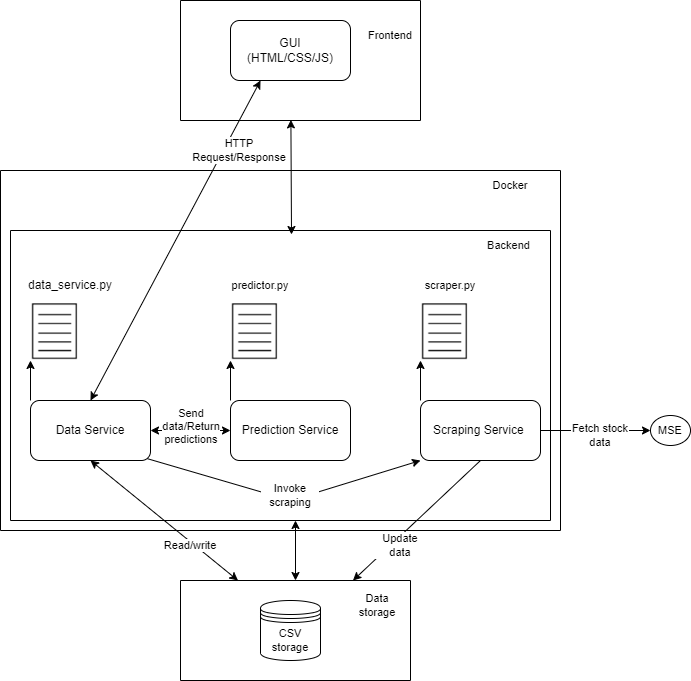

The diagram above was exported from draw.io. Its source (the exported page's mxGraphModel, read from the mxfile embedded in the PNG):
<mxGraphModel dx="521" dy="1713" grid="1" gridSize="10" guides="1" tooltips="1" connect="1" arrows="1" fold="1" page="1" pageScale="1" pageWidth="850" pageHeight="1100" math="0" shadow="0">
  <root>
    <mxCell id="0" />
    <mxCell id="1" parent="0" />
    <mxCell id="Uk9sff9p4anpdb6w0SRS-24" style="edgeStyle=none;shape=connector;rounded=0;orthogonalLoop=1;jettySize=auto;html=1;exitX=0.25;exitY=1;exitDx=0;exitDy=0;entryX=0.5;entryY=0;entryDx=0;entryDy=0;strokeColor=default;align=center;verticalAlign=middle;fontFamily=Helvetica;fontSize=11;fontColor=default;labelBackgroundColor=default;endArrow=classic;startArrow=classic;startFill=1;" edge="1" parent="1" source="Uk9sff9p4anpdb6w0SRS-1" target="Uk9sff9p4anpdb6w0SRS-2">
      <mxGeometry relative="1" as="geometry" />
    </mxCell>
    <mxCell id="Uk9sff9p4anpdb6w0SRS-1" value="GUI&lt;div&gt;(HTML/CSS/JS)&lt;/div&gt;" style="rounded=1;whiteSpace=wrap;html=1;" vertex="1" parent="1">
      <mxGeometry x="270" y="-90" width="120" height="60" as="geometry" />
    </mxCell>
    <mxCell id="Uk9sff9p4anpdb6w0SRS-18" style="edgeStyle=none;shape=connector;rounded=0;orthogonalLoop=1;jettySize=auto;html=1;exitX=0;exitY=0;exitDx=0;exitDy=0;entryX=0;entryY=1;entryDx=0;entryDy=0;strokeColor=default;align=center;verticalAlign=middle;fontFamily=Helvetica;fontSize=11;fontColor=default;labelBackgroundColor=default;endArrow=classic;" edge="1" parent="1" source="Uk9sff9p4anpdb6w0SRS-2" target="Uk9sff9p4anpdb6w0SRS-9">
      <mxGeometry relative="1" as="geometry" />
    </mxCell>
    <mxCell id="Uk9sff9p4anpdb6w0SRS-36" style="edgeStyle=none;shape=connector;rounded=0;orthogonalLoop=1;jettySize=auto;html=1;exitX=1;exitY=0.5;exitDx=0;exitDy=0;entryX=0;entryY=0.5;entryDx=0;entryDy=0;strokeColor=default;align=center;verticalAlign=middle;fontFamily=Helvetica;fontSize=11;fontColor=default;labelBackgroundColor=default;endArrow=classic;startArrow=classic;startFill=1;" edge="1" parent="1" source="Uk9sff9p4anpdb6w0SRS-2" target="Uk9sff9p4anpdb6w0SRS-3">
      <mxGeometry relative="1" as="geometry" />
    </mxCell>
    <mxCell id="Uk9sff9p4anpdb6w0SRS-41" style="edgeStyle=none;shape=connector;rounded=0;orthogonalLoop=1;jettySize=auto;html=1;strokeColor=default;align=center;verticalAlign=middle;fontFamily=Helvetica;fontSize=11;fontColor=default;labelBackgroundColor=default;endArrow=classic;exitX=0.971;exitY=0.968;exitDx=0;exitDy=0;exitPerimeter=0;" edge="1" parent="1" source="Uk9sff9p4anpdb6w0SRS-2">
      <mxGeometry relative="1" as="geometry">
        <mxPoint x="190" y="350" as="sourcePoint" />
        <mxPoint x="460" y="350" as="targetPoint" />
        <Array as="points">
          <mxPoint x="330" y="390" />
        </Array>
      </mxGeometry>
    </mxCell>
    <mxCell id="Uk9sff9p4anpdb6w0SRS-2" value="Data Service" style="rounded=1;whiteSpace=wrap;html=1;" vertex="1" parent="1">
      <mxGeometry x="70" y="290" width="120" height="60" as="geometry" />
    </mxCell>
    <mxCell id="Uk9sff9p4anpdb6w0SRS-17" style="edgeStyle=none;shape=connector;rounded=0;orthogonalLoop=1;jettySize=auto;html=1;exitX=0;exitY=0;exitDx=0;exitDy=0;entryX=0;entryY=1;entryDx=0;entryDy=0;strokeColor=default;align=center;verticalAlign=middle;fontFamily=Helvetica;fontSize=11;fontColor=default;labelBackgroundColor=default;endArrow=classic;" edge="1" parent="1" source="Uk9sff9p4anpdb6w0SRS-3" target="Uk9sff9p4anpdb6w0SRS-11">
      <mxGeometry relative="1" as="geometry" />
    </mxCell>
    <mxCell id="Uk9sff9p4anpdb6w0SRS-3" value="Prediction Service" style="rounded=1;whiteSpace=wrap;html=1;" vertex="1" parent="1">
      <mxGeometry x="270" y="290" width="120" height="60" as="geometry" />
    </mxCell>
    <mxCell id="Uk9sff9p4anpdb6w0SRS-16" style="edgeStyle=none;shape=connector;rounded=0;orthogonalLoop=1;jettySize=auto;html=1;exitX=0;exitY=0;exitDx=0;exitDy=0;entryX=0;entryY=1;entryDx=0;entryDy=0;strokeColor=default;align=center;verticalAlign=middle;fontFamily=Helvetica;fontSize=11;fontColor=default;labelBackgroundColor=default;endArrow=classic;" edge="1" parent="1" source="Uk9sff9p4anpdb6w0SRS-4" target="Uk9sff9p4anpdb6w0SRS-10">
      <mxGeometry relative="1" as="geometry" />
    </mxCell>
    <mxCell id="Uk9sff9p4anpdb6w0SRS-32" style="edgeStyle=none;shape=connector;rounded=0;orthogonalLoop=1;jettySize=auto;html=1;exitX=0.5;exitY=1;exitDx=0;exitDy=0;entryX=0.75;entryY=0;entryDx=0;entryDy=0;strokeColor=default;align=center;verticalAlign=middle;fontFamily=Helvetica;fontSize=11;fontColor=default;labelBackgroundColor=default;endArrow=classic;" edge="1" parent="1" source="Uk9sff9p4anpdb6w0SRS-4" target="Uk9sff9p4anpdb6w0SRS-54">
      <mxGeometry relative="1" as="geometry">
        <mxPoint x="390" y="455" as="targetPoint" />
      </mxGeometry>
    </mxCell>
    <mxCell id="Uk9sff9p4anpdb6w0SRS-34" style="edgeStyle=none;shape=connector;rounded=0;orthogonalLoop=1;jettySize=auto;html=1;exitX=1;exitY=0.5;exitDx=0;exitDy=0;strokeColor=default;align=center;verticalAlign=middle;fontFamily=Helvetica;fontSize=11;fontColor=default;labelBackgroundColor=default;endArrow=classic;" edge="1" parent="1" source="Uk9sff9p4anpdb6w0SRS-4" target="Uk9sff9p4anpdb6w0SRS-23">
      <mxGeometry relative="1" as="geometry" />
    </mxCell>
    <mxCell id="Uk9sff9p4anpdb6w0SRS-4" value="Scraping Service&amp;nbsp;" style="rounded=1;whiteSpace=wrap;html=1;" vertex="1" parent="1">
      <mxGeometry x="460" y="290" width="120" height="60" as="geometry" />
    </mxCell>
    <mxCell id="Uk9sff9p4anpdb6w0SRS-8" value="data_service.py" style="text;html=1;align=center;verticalAlign=middle;whiteSpace=wrap;rounded=0;" vertex="1" parent="1">
      <mxGeometry x="80" y="160" width="60" height="30" as="geometry" />
    </mxCell>
    <mxCell id="Uk9sff9p4anpdb6w0SRS-9" value="" style="shape=image;verticalLabelPosition=bottom;labelBackgroundColor=default;verticalAlign=top;aspect=fixed;imageAspect=0;image=data:image/png,(base64 omitted: 2324 chars);" vertex="1" parent="1">
      <mxGeometry x="70" y="190" width="48.54" height="60" as="geometry" />
    </mxCell>
    <mxCell id="Uk9sff9p4anpdb6w0SRS-10" value="" style="shape=image;verticalLabelPosition=bottom;labelBackgroundColor=default;verticalAlign=top;aspect=fixed;imageAspect=0;image=data:image/png,(base64 omitted: 2324 chars);" vertex="1" parent="1">
      <mxGeometry x="460" y="190" width="48.54" height="60" as="geometry" />
    </mxCell>
    <mxCell id="Uk9sff9p4anpdb6w0SRS-11" value="" style="shape=image;verticalLabelPosition=bottom;labelBackgroundColor=default;verticalAlign=top;aspect=fixed;imageAspect=0;image=data:image/png,(base64 omitted: 2324 chars);" vertex="1" parent="1">
      <mxGeometry x="270" y="190" width="48.54" height="60" as="geometry" />
    </mxCell>
    <mxCell id="Uk9sff9p4anpdb6w0SRS-19" value="predictor.py" style="text;html=1;align=center;verticalAlign=middle;whiteSpace=wrap;rounded=0;fontFamily=Helvetica;fontSize=11;fontColor=default;labelBackgroundColor=default;" vertex="1" parent="1">
      <mxGeometry x="270" y="160" width="60" height="30" as="geometry" />
    </mxCell>
    <mxCell id="Uk9sff9p4anpdb6w0SRS-20" value="scraper.py" style="text;html=1;align=center;verticalAlign=middle;whiteSpace=wrap;rounded=0;fontFamily=Helvetica;fontSize=11;fontColor=default;labelBackgroundColor=default;" vertex="1" parent="1">
      <mxGeometry x="460" y="160" width="60" height="30" as="geometry" />
    </mxCell>
    <mxCell id="Uk9sff9p4anpdb6w0SRS-21" value="CSV storage" style="shape=datastore;whiteSpace=wrap;html=1;fontFamily=Helvetica;fontSize=11;fontColor=default;labelBackgroundColor=default;" vertex="1" parent="1">
      <mxGeometry x="300" y="490" width="60" height="60" as="geometry" />
    </mxCell>
    <mxCell id="Uk9sff9p4anpdb6w0SRS-23" value="MSE" style="ellipse;whiteSpace=wrap;html=1;fontFamily=Helvetica;fontSize=11;fontColor=default;labelBackgroundColor=default;" vertex="1" parent="1">
      <mxGeometry x="690" y="305" width="40" height="30" as="geometry" />
    </mxCell>
    <mxCell id="Uk9sff9p4anpdb6w0SRS-25" value="HTTP Request/Response" style="text;html=1;align=center;verticalAlign=middle;whiteSpace=wrap;rounded=0;fontFamily=Helvetica;fontSize=11;fontColor=default;labelBackgroundColor=default;" vertex="1" parent="1">
      <mxGeometry x="238.54" y="20" width="80" height="40" as="geometry" />
    </mxCell>
    <mxCell id="Uk9sff9p4anpdb6w0SRS-27" style="edgeStyle=none;shape=connector;rounded=0;orthogonalLoop=1;jettySize=auto;html=1;exitX=0.25;exitY=0;exitDx=0;exitDy=0;entryX=0.5;entryY=1;entryDx=0;entryDy=0;strokeColor=default;align=center;verticalAlign=middle;fontFamily=Helvetica;fontSize=11;fontColor=default;labelBackgroundColor=default;endArrow=classic;startArrow=classic;startFill=1;" edge="1" parent="1" source="Uk9sff9p4anpdb6w0SRS-54" target="Uk9sff9p4anpdb6w0SRS-2">
      <mxGeometry relative="1" as="geometry">
        <mxPoint x="270" y="455" as="sourcePoint" />
      </mxGeometry>
    </mxCell>
    <mxCell id="Uk9sff9p4anpdb6w0SRS-29" value="Read/write" style="text;html=1;align=center;verticalAlign=middle;whiteSpace=wrap;rounded=0;fontFamily=Helvetica;fontSize=11;fontColor=default;labelBackgroundColor=default;" vertex="1" parent="1">
      <mxGeometry x="200" y="420" width="60" height="30" as="geometry" />
    </mxCell>
    <mxCell id="Uk9sff9p4anpdb6w0SRS-31" value="Invoke scraping" style="text;html=1;align=center;verticalAlign=middle;whiteSpace=wrap;rounded=0;fontFamily=Helvetica;fontSize=11;fontColor=default;labelBackgroundColor=default;" vertex="1" parent="1">
      <mxGeometry x="300" y="370" width="60" height="30" as="geometry" />
    </mxCell>
    <mxCell id="Uk9sff9p4anpdb6w0SRS-33" value="Update data" style="text;html=1;align=center;verticalAlign=middle;whiteSpace=wrap;rounded=0;fontFamily=Helvetica;fontSize=11;fontColor=default;labelBackgroundColor=default;" vertex="1" parent="1">
      <mxGeometry x="410" y="420" width="60" height="30" as="geometry" />
    </mxCell>
    <mxCell id="Uk9sff9p4anpdb6w0SRS-35" value="Fetch stock data" style="text;html=1;align=center;verticalAlign=middle;whiteSpace=wrap;rounded=0;fontFamily=Helvetica;fontSize=11;fontColor=default;labelBackgroundColor=default;" vertex="1" parent="1">
      <mxGeometry x="610" y="310" width="60" height="30" as="geometry" />
    </mxCell>
    <mxCell id="Uk9sff9p4anpdb6w0SRS-37" value="Send data/Return predictions" style="text;html=1;align=center;verticalAlign=middle;whiteSpace=wrap;rounded=0;fontFamily=Helvetica;fontSize=11;fontColor=default;labelBackgroundColor=default;" vertex="1" parent="1">
      <mxGeometry x="216" y="301" width="30" height="30" as="geometry" />
    </mxCell>
    <mxCell id="Uk9sff9p4anpdb6w0SRS-46" value="" style="swimlane;startSize=0;fontFamily=Helvetica;fontSize=11;fontColor=default;labelBackgroundColor=default;" vertex="1" collapsed="1" parent="1">
      <mxGeometry x="50" y="120" width="540" height="290" as="geometry">
        <mxRectangle x="170" y="20" width="310" height="190" as="alternateBounds" />
      </mxGeometry>
    </mxCell>
    <mxCell id="Uk9sff9p4anpdb6w0SRS-47" value="Backend&amp;nbsp;" style="text;html=1;align=center;verticalAlign=middle;whiteSpace=wrap;rounded=0;fontFamily=Helvetica;fontSize=11;fontColor=default;labelBackgroundColor=default;" vertex="1" parent="1">
      <mxGeometry x="520" y="120" width="60" height="30" as="geometry" />
    </mxCell>
    <mxCell id="Uk9sff9p4anpdb6w0SRS-49" value="" style="swimlane;startSize=0;fontFamily=Helvetica;fontSize=11;fontColor=default;labelBackgroundColor=default;" vertex="1" collapsed="1" parent="1">
      <mxGeometry x="220" y="-110" width="240" height="120" as="geometry">
        <mxRectangle x="170" y="20" width="310" height="190" as="alternateBounds" />
      </mxGeometry>
    </mxCell>
    <mxCell id="Uk9sff9p4anpdb6w0SRS-50" value="Frontend" style="text;html=1;align=center;verticalAlign=middle;whiteSpace=wrap;rounded=0;fontFamily=Helvetica;fontSize=11;fontColor=default;labelBackgroundColor=default;" vertex="1" parent="1">
      <mxGeometry x="400" y="-90" width="60" height="30" as="geometry" />
    </mxCell>
    <mxCell id="Uk9sff9p4anpdb6w0SRS-52" value="Data storage" style="text;html=1;align=center;verticalAlign=middle;whiteSpace=wrap;rounded=0;fontFamily=Helvetica;fontSize=11;fontColor=default;labelBackgroundColor=default;" vertex="1" parent="1">
      <mxGeometry x="387" y="480" width="60" height="30" as="geometry" />
    </mxCell>
    <mxCell id="Uk9sff9p4anpdb6w0SRS-53" style="edgeStyle=none;shape=connector;rounded=0;orthogonalLoop=1;jettySize=auto;html=1;strokeColor=default;align=center;verticalAlign=middle;fontFamily=Helvetica;fontSize=11;fontColor=default;labelBackgroundColor=default;endArrow=classic;startArrow=classic;startFill=1;exitX=0.46;exitY=0.995;exitDx=0;exitDy=0;exitPerimeter=0;" edge="1" parent="1" source="Uk9sff9p4anpdb6w0SRS-49">
      <mxGeometry relative="1" as="geometry">
        <mxPoint x="330" y="20" as="sourcePoint" />
        <mxPoint x="331" y="124" as="targetPoint" />
      </mxGeometry>
    </mxCell>
    <mxCell id="Uk9sff9p4anpdb6w0SRS-54" value="" style="swimlane;startSize=0;fontFamily=Helvetica;fontSize=11;fontColor=default;labelBackgroundColor=default;" vertex="1" collapsed="1" parent="1">
      <mxGeometry x="220" y="470" width="230" height="100" as="geometry">
        <mxRectangle x="170" y="20" width="310" height="190" as="alternateBounds" />
      </mxGeometry>
    </mxCell>
    <mxCell id="Uk9sff9p4anpdb6w0SRS-55" style="edgeStyle=none;shape=connector;rounded=0;orthogonalLoop=1;jettySize=auto;html=1;exitX=0.5;exitY=0;exitDx=0;exitDy=0;strokeColor=default;align=center;verticalAlign=middle;fontFamily=Helvetica;fontSize=11;fontColor=default;labelBackgroundColor=default;endArrow=classic;startArrow=classic;startFill=1;" edge="1" parent="1" source="Uk9sff9p4anpdb6w0SRS-54">
      <mxGeometry relative="1" as="geometry">
        <mxPoint x="335" y="410" as="targetPoint" />
      </mxGeometry>
    </mxCell>
    <mxCell id="Uk9sff9p4anpdb6w0SRS-56" value="" style="swimlane;startSize=0;fontFamily=Helvetica;fontSize=11;fontColor=default;labelBackgroundColor=default;" vertex="1" collapsed="1" parent="1">
      <mxGeometry x="40" y="60" width="560" height="360" as="geometry">
        <mxRectangle x="170" y="20" width="310" height="190" as="alternateBounds" />
      </mxGeometry>
    </mxCell>
    <mxCell id="Uk9sff9p4anpdb6w0SRS-58" value="Docker" style="text;html=1;align=center;verticalAlign=middle;whiteSpace=wrap;rounded=0;fontFamily=Helvetica;fontSize=11;fontColor=default;labelBackgroundColor=default;" vertex="1" parent="1">
      <mxGeometry x="520" y="60" width="60" height="30" as="geometry" />
    </mxCell>
  </root>
</mxGraphModel>